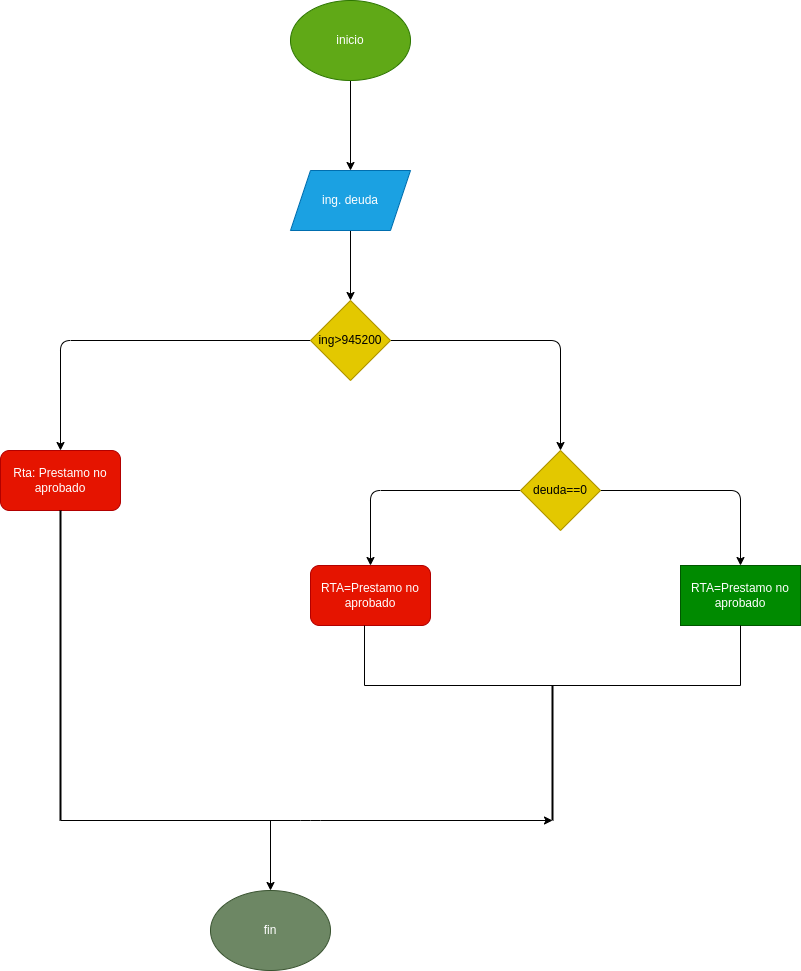

The diagram above was exported from draw.io. Its source (the exported page's mxGraphModel, read from the mxfile embedded in the PNG):
<mxGraphModel dx="662" dy="411" grid="1" gridSize="10" guides="1" tooltips="1" connect="1" arrows="1" fold="1" page="1" pageScale="1" pageWidth="827" pageHeight="1169" math="0" shadow="0">
  <root>
    <mxCell id="0" />
    <mxCell id="1" parent="0" />
    <mxCell id="4" value="" style="edgeStyle=none;html=1;" edge="1" parent="1" source="2" target="3">
      <mxGeometry relative="1" as="geometry" />
    </mxCell>
    <mxCell id="2" value="inicio" style="ellipse;whiteSpace=wrap;html=1;fillColor=#60a917;fontColor=#ffffff;strokeColor=#2D7600;" vertex="1" parent="1">
      <mxGeometry x="340" y="20" width="120" height="80" as="geometry" />
    </mxCell>
    <mxCell id="6" value="" style="edgeStyle=none;html=1;" edge="1" parent="1" source="3" target="5">
      <mxGeometry relative="1" as="geometry" />
    </mxCell>
    <mxCell id="3" value="ing. deuda" style="shape=parallelogram;perimeter=parallelogramPerimeter;whiteSpace=wrap;html=1;fixedSize=1;fillColor=#1ba1e2;fontColor=#ffffff;strokeColor=#006EAF;" vertex="1" parent="1">
      <mxGeometry x="340" y="190" width="120" height="60" as="geometry" />
    </mxCell>
    <mxCell id="8" style="edgeStyle=none;html=1;entryX=0.5;entryY=0;entryDx=0;entryDy=0;" edge="1" parent="1" source="5" target="7">
      <mxGeometry relative="1" as="geometry">
        <Array as="points">
          <mxPoint x="110" y="360" />
        </Array>
      </mxGeometry>
    </mxCell>
    <mxCell id="10" style="edgeStyle=none;html=1;entryX=0.5;entryY=0;entryDx=0;entryDy=0;" edge="1" parent="1" source="5" target="9">
      <mxGeometry relative="1" as="geometry">
        <Array as="points">
          <mxPoint x="610" y="360" />
        </Array>
      </mxGeometry>
    </mxCell>
    <mxCell id="5" value="ing&amp;gt;945200" style="rhombus;whiteSpace=wrap;html=1;fillColor=#e3c800;fontColor=#000000;strokeColor=#B09500;" vertex="1" parent="1">
      <mxGeometry x="360" y="320" width="80" height="80" as="geometry" />
    </mxCell>
    <mxCell id="7" value="Rta: Prestamo no aprobado" style="rounded=1;whiteSpace=wrap;html=1;fillColor=#e51400;fontColor=#ffffff;strokeColor=#B20000;" vertex="1" parent="1">
      <mxGeometry x="50" y="470" width="120" height="60" as="geometry" />
    </mxCell>
    <mxCell id="12" style="edgeStyle=none;html=1;entryX=0.5;entryY=0;entryDx=0;entryDy=0;" edge="1" parent="1" source="9" target="11">
      <mxGeometry relative="1" as="geometry">
        <Array as="points">
          <mxPoint x="790" y="510" />
        </Array>
      </mxGeometry>
    </mxCell>
    <mxCell id="14" style="edgeStyle=none;html=1;entryX=0.5;entryY=0;entryDx=0;entryDy=0;" edge="1" parent="1" source="9" target="13">
      <mxGeometry relative="1" as="geometry">
        <Array as="points">
          <mxPoint x="420" y="510" />
        </Array>
      </mxGeometry>
    </mxCell>
    <mxCell id="9" value="deuda==0" style="rhombus;whiteSpace=wrap;html=1;fillColor=#e3c800;fontColor=#000000;strokeColor=#B09500;" vertex="1" parent="1">
      <mxGeometry x="570" y="470" width="80" height="80" as="geometry" />
    </mxCell>
    <mxCell id="11" value="RTA=Prestamo no aprobado" style="rounded=0;whiteSpace=wrap;html=1;fillColor=#008a00;fontColor=#ffffff;strokeColor=#005700;" vertex="1" parent="1">
      <mxGeometry x="730" y="585" width="120" height="60" as="geometry" />
    </mxCell>
    <mxCell id="13" value="RTA=Prestamo no aprobado" style="rounded=1;whiteSpace=wrap;html=1;fillColor=#e51400;fontColor=#ffffff;strokeColor=#B20000;" vertex="1" parent="1">
      <mxGeometry x="360" y="585" width="120" height="60" as="geometry" />
    </mxCell>
    <mxCell id="15" value="" style="shape=partialRectangle;whiteSpace=wrap;html=1;bottom=1;right=1;left=1;top=0;fillColor=none;routingCenterX=-0.5;" vertex="1" parent="1">
      <mxGeometry x="414" y="645" width="376" height="60" as="geometry" />
    </mxCell>
    <mxCell id="17" value="" style="line;strokeWidth=2;direction=south;html=1;" vertex="1" parent="1">
      <mxGeometry x="597" y="705" width="10" height="135" as="geometry" />
    </mxCell>
    <mxCell id="20" style="edgeStyle=none;html=1;exitX=1;exitY=0.5;exitDx=0;exitDy=0;exitPerimeter=0;entryX=1;entryY=0.5;entryDx=0;entryDy=0;entryPerimeter=0;" edge="1" parent="1" source="18" target="17">
      <mxGeometry relative="1" as="geometry">
        <Array as="points">
          <mxPoint x="360" y="840" />
        </Array>
      </mxGeometry>
    </mxCell>
    <mxCell id="18" value="" style="line;strokeWidth=2;direction=south;html=1;" vertex="1" parent="1">
      <mxGeometry x="105" y="530" width="10" height="310" as="geometry" />
    </mxCell>
    <mxCell id="22" value="" style="endArrow=classic;html=1;" edge="1" parent="1" target="23">
      <mxGeometry width="50" height="50" relative="1" as="geometry">
        <mxPoint x="320" y="840" as="sourcePoint" />
        <mxPoint x="320" y="920" as="targetPoint" />
      </mxGeometry>
    </mxCell>
    <mxCell id="23" value="fin" style="ellipse;whiteSpace=wrap;html=1;fillColor=#6d8764;fontColor=#ffffff;strokeColor=#3A5431;" vertex="1" parent="1">
      <mxGeometry x="260" y="910" width="120" height="80" as="geometry" />
    </mxCell>
  </root>
</mxGraphModel>